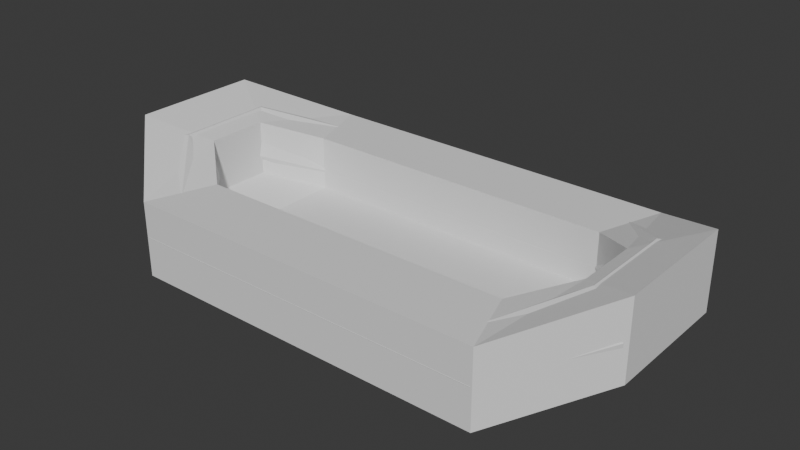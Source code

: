 # Source: raft2.blend  (saved by Blender 5.0.119; exported with 4.5.12 LTS)
import bpy
from mathutils import Matrix  # noqa: F401  (used for matrix-valued properties, if any)

bpy.ops.wm.read_factory_settings(use_empty=True)
scene = bpy.context.scene
scene.name = 'Scene'

# ---- collections
col_collection = bpy.data.collections.new('Collection'); scene.collection.children.link(col_collection)

# ---- world
world_world = bpy.data.worlds.new('World'); scene.world = world_world
world_world.use_nodes = True; world_world.node_tree.nodes.clear()
_N = world_world.node_tree.nodes; _L = world_world.node_tree.links
n0 = _N.new('ShaderNodeOutputWorld'); n0.name = 'World Output'; n0.location = (200, 100)
n1 = _N.new('ShaderNodeBackground'); n1.name = 'Background'; n1.location = (-200, 100)
n1.inputs[0].default_value = (0.05088, 0.05088, 0.05088, 1.0)
_L.new(n1.outputs[0], n0.inputs[0])
n0.is_active_output = True
world_world.color = (0.05088, 0.05088, 0.05088)
world_world.sun_shadow_jitter_overblur = 0.0

# ---- meshes
me_torus_001 = bpy.data.meshes.new('Torus.001')
me_torus_001.from_pydata([(7.805, 2.041, 2.077), (7.325, 1.86, 2.695), (6.656, 1.424, 2.787), (6.191, 0.9873, 2.298), (6.202, 0.8065, 1.515), (6.682, 0.9873, 0.8965), (7.351, 1.424, 0.805), (7.816, 1.86, 1.294), (5.377, 4.113, 0.9913), (5.282, 3.821, 1.734), (5.053, 3.115, 2.041), (4.823, 2.408, 1.734), (4.728, 2.116, 0.9913), (4.823, 2.408, 0.2488), (5.053, 3.115, -0.05874), (5.282, 3.821, 0.2488), (-7.805, 2.041, 2.077), (-7.325, 1.86, 2.695), (-6.656, 1.424, 2.787), (-6.191, 0.9873, 2.298), (-6.202, 0.8065, 1.515), (-6.682, 0.9873, 0.8965), (-7.351, 1.424, 0.805), (-7.816, 1.86, 1.294), (-5.377, 4.113, 0.9913), (-5.282, 3.821, 1.734), (-5.053, 3.115, 2.041), (-4.823, 2.408, 1.734), (-4.728, 2.116, 0.9913), (-4.823, 2.408, 0.2488), (-5.053, 3.115, -0.05874), (-5.282, 3.821, 0.2488), (7.805, -2.041, 2.077), (7.325, -1.86, 2.695), (6.656, -1.424, 2.787), (6.191, -0.9873, 2.298), (6.202, -0.8065, 1.515), (6.682, -0.9873, 0.8965), (7.351, -1.424, 0.805), (7.816, -1.86, 1.294), (5.377, -4.113, 0.9913), (5.282, -3.821, 1.734), (5.053, -3.115, 2.041), (4.823, -2.408, 1.734), (4.728, -2.116, 0.9913), (4.823, -2.408, 0.2488), (5.053, -3.115, -0.05874), (5.282, -3.821, 0.2488), (-7.805, -2.041, 2.077), (-7.325, -1.86, 2.695), (-6.656, -1.424, 2.787), (-6.191, -0.9873, 2.298), (-6.202, -0.8065, 1.515), (-6.682, -0.9873, 0.8965), (-7.351, -1.424, 0.805), (-7.816, -1.86, 1.294), (-5.377, -4.113, 0.9913), (-5.282, -3.821, 1.734), (-5.053, -3.115, 2.041), (-4.823, -2.408, 1.734), (-4.728, -2.116, 0.9913), (-4.823, -2.408, 0.2488), (-5.053, -3.115, -0.05874), (-5.282, -3.821, 0.2488)], [], [(2, 34, 33, 1), (3, 35, 34, 2), (4, 36, 35, 3), (5, 37, 36, 4), (6, 38, 37, 5), (7, 39, 38, 6), (0, 32, 39, 7), (31, 24, 8, 15), (0, 8, 9, 1), (1, 9, 10, 2), (2, 10, 11, 3), (3, 11, 12, 4), (4, 12, 13, 5), (5, 13, 14, 6), (6, 14, 15, 7), (7, 15, 8, 0), (30, 31, 15, 14), (29, 30, 14, 13), (28, 29, 13, 12), (27, 28, 12, 11), (26, 27, 11, 10), (25, 26, 10, 9), (24, 25, 9, 8), (63, 47, 40, 56), (17, 49, 50, 18), (18, 50, 51, 19), (19, 51, 52, 20), (20, 52, 53, 21), (21, 53, 54, 22), (22, 54, 55, 23), (23, 55, 48, 16), (16, 17, 25, 24), (17, 18, 26, 25), (18, 19, 27, 26), (19, 20, 28, 27), (20, 21, 29, 28), (21, 22, 30, 29), (22, 23, 31, 30), (23, 16, 24, 31), (32, 33, 41, 40), (33, 34, 42, 41), (34, 35, 43, 42), (35, 36, 44, 43), (36, 37, 45, 44), (37, 38, 46, 45), (38, 39, 47, 46), (39, 32, 40, 47), (62, 46, 47, 63), (61, 45, 46, 62), (60, 44, 45, 61), (59, 43, 44, 60), (58, 42, 43, 59), (57, 41, 42, 58), (56, 40, 41, 57), (16, 48, 49, 17), (48, 56, 57, 49), (49, 57, 58, 50), (50, 58, 59, 51), (51, 59, 60, 52), (52, 60, 61, 53), (53, 61, 62, 54), (54, 62, 63, 55), (55, 63, 56, 48), (45, 13, 29, 61), (53, 21, 29, 61), (5, 37, 45, 13), (1, 33, 32, 0)])
_uv = me_torus_001.uv_layers.new(name='UVMap')
_uv.uv.foreach_set('vector', [0.7, 0.75, 0.7, 0.75, 0.7, 0.625, 0.7, 0.625, 0.7, 0.875, 0.7, 0.875, 0.7, 0.75, 0.7, 0.75, 0.7, 1.0, 0.7, 1.0, 0.7, 0.875, 0.7, 0.875, 0.7, 0.125, 0.7, 0.125, 0.7, 0.0, 0.7, 0.0, 0.7, 0.25, 0.7, 0.25, 0.7, 0.125, 0.7, 0.125, 0.7, 0.375, 0.7, 0.375, 0.7, 0.25, 0.7, 0.25, 0.7, 0.5, 0.7, 0.5, 0.7, 0.375, 0.7, 0.375, 0.8, 0.375, 0.8, 0.5, 0.8, 0.5, 0.8, 0.375, 0.7, 0.5, 0.8, 0.5, 0.8, 0.625, 0.7, 0.625, 0.7, 0.625, 0.8, 0.625, 0.8, 0.75, 0.7, 0.75, 0.7, 0.75, 0.8, 0.75, 0.8, 0.875, 0.7, 0.875, 0.7, 0.875, 0.8, 0.875, 0.8, 1.0, 0.7, 1.0, 0.7, 0.0, 0.8, 0.0, 0.8, 0.125, 0.7, 0.125, 0.7, 0.125, 0.8, 0.125, 0.8, 0.25, 0.7, 0.25, 0.7, 0.25, 0.8, 0.25, 0.8, 0.375, 0.7, 0.375, 0.7, 0.375, 0.8, 0.375, 0.8, 0.5, 0.7, 0.5, 0.8, 0.25, 0.8, 0.375, 0.8, 0.375, 0.8, 0.25, 0.8, 0.125, 0.8, 0.25, 0.8, 0.25, 0.8, 0.125, 0.8, 0.0, 0.8, 0.125, 0.8, 0.125, 0.8, 0.0, 0.8, 0.875, 0.8, 1.0, 0.8, 1.0, 0.8, 0.875, 0.8, 0.75, 0.8, 0.875, 0.8, 0.875, 0.8, 0.75, 0.8, 0.625, 0.8, 0.75, 0.8, 0.75, 0.8, 0.625, 0.8, 0.5, 0.8, 0.625, 0.8, 0.625, 0.8, 0.5, 0.8, 0.375, 0.8, 0.375, 0.8, 0.5, 0.8, 0.5, 0.7, 0.625, 0.7, 0.625, 0.7, 0.75, 0.7, 0.75, 0.7, 0.75, 0.7, 0.75, 0.7, 0.875, 0.7, 0.875, 0.7, 0.875, 0.7, 0.875, 0.7, 1.0, 0.7, 1.0, 0.7, 0.0, 0.7, 0.0, 0.7, 0.125, 0.7, 0.125, 0.7, 0.125, 0.7, 0.125, 0.7, 0.25, 0.7, 0.25, 0.7, 0.25, 0.7, 0.25, 0.7, 0.375, 0.7, 0.375, 0.7, 0.375, 0.7, 0.375, 0.7, 0.5, 0.7, 0.5, 0.7, 0.5, 0.7, 0.625, 0.8, 0.625, 0.8, 0.5, 0.7, 0.625, 0.7, 0.75, 0.8, 0.75, 0.8, 0.625, 0.7, 0.75, 0.7, 0.875, 0.8, 0.875, 0.8, 0.75, 0.7, 0.875, 0.7, 1.0, 0.8, 1.0, 0.8, 0.875, 0.7, 0.0, 0.7, 0.125, 0.8, 0.125, 0.8, 0.0, 0.7, 0.125, 0.7, 0.25, 0.8, 0.25, 0.8, 0.125, 0.7, 0.25, 0.7, 0.375, 0.8, 0.375, 0.8, 0.25, 0.7, 0.375, 0.7, 0.5, 0.8, 0.5, 0.8, 0.375, 0.7, 0.5, 0.7, 0.625, 0.8, 0.625, 0.8, 0.5, 0.7, 0.625, 0.7, 0.75, 0.8, 0.75, 0.8, 0.625, 0.7, 0.75, 0.7, 0.875, 0.8, 0.875, 0.8, 0.75, 0.7, 0.875, 0.7, 1.0, 0.8, 1.0, 0.8, 0.875, 0.7, 0.0, 0.7, 0.125, 0.8, 0.125, 0.8, 0.0, 0.7, 0.125, 0.7, 0.25, 0.8, 0.25, 0.8, 0.125, 0.7, 0.25, 0.7, 0.375, 0.8, 0.375, 0.8, 0.25, 0.7, 0.375, 0.7, 0.5, 0.8, 0.5, 0.8, 0.375, 0.8, 0.25, 0.8, 0.25, 0.8, 0.375, 0.8, 0.375, 0.8, 0.125, 0.8, 0.125, 0.8, 0.25, 0.8, 0.25, 0.8, 0.0, 0.8, 0.0, 0.8, 0.125, 0.8, 0.125, 0.8, 0.875, 0.8, 0.875, 0.8, 1.0, 0.8, 1.0, 0.8, 0.75, 0.8, 0.75, 0.8, 0.875, 0.8, 0.875, 0.8, 0.625, 0.8, 0.625, 0.8, 0.75, 0.8, 0.75, 0.8, 0.5, 0.8, 0.5, 0.8, 0.625, 0.8, 0.625, 0.7, 0.5, 0.7, 0.5, 0.7, 0.625, 0.7, 0.625, 0.7, 0.5, 0.8, 0.5, 0.8, 0.625, 0.7, 0.625, 0.7, 0.625, 0.8, 0.625, 0.8, 0.75, 0.7, 0.75, 0.7, 0.75, 0.8, 0.75, 0.8, 0.875, 0.7, 0.875, 0.7, 0.875, 0.8, 0.875, 0.8, 1.0, 0.7, 1.0, 0.7, 0.0, 0.8, 0.0, 0.8, 0.125, 0.7, 0.125, 0.7, 0.125, 0.8, 0.125, 0.8, 0.25, 0.7, 0.25, 0.7, 0.25, 0.8, 0.25, 0.8, 0.375, 0.7, 0.375, 0.7, 0.375, 0.8, 0.375, 0.8, 0.5, 0.7, 0.5, 0.0, 0.0, 0.0, 0.0, 0.0, 0.0, 0.0, 0.0, 0.0, 0.0, 0.0, 0.0, 0.0, 0.0, 0.0, 0.0, 0.0, 0.0, 0.0, 0.0, 0.0, 0.0, 0.0, 0.0, 0.7, 0.625, 0.7, 0.625, 0.7, 0.5, 0.7, 0.5])
me_torus_001.update()
me_cube = bpy.data.meshes.new('Cube')
me_cube.from_pydata([(4.763, 2.12, 0.4132), (5.43, 4.108, -0.2042), (6.182, 0.9175, 0.9369), (7.897, 1.934, 1.002), (4.763, 2.12, 2.042), (5.43, 4.108, 2.042), (6.182, 0.9175, 2.565), (7.897, 1.934, 3.237), (-4.763, 2.12, 0.4132), (-5.43, 4.108, -0.2042), (-6.182, 0.9175, 0.9369), (-7.897, 1.934, 1.002), (-4.763, 2.12, 2.042), (-5.43, 4.108, 2.042), (-6.182, 0.9175, 2.565), (-7.897, 1.934, 3.237), (4.763, -2.12, 0.4132), (5.43, -4.108, -0.2042), (6.182, -0.9175, 0.9369), (7.897, -1.934, 1.002), (4.763, -2.12, 2.042), (5.43, -4.108, 2.042), (6.182, -0.9175, 2.565), (7.897, -1.934, 3.237), (-4.763, -2.12, 0.4132), (-5.43, -4.108, -0.2042), (-6.182, -0.9175, 0.9369), (-7.897, -1.934, 1.002), (-4.763, -2.12, 2.042), (-5.43, -4.108, 2.042), (-6.182, -0.9175, 2.565), (-7.897, -1.934, 3.237)], [], [(5, 13, 12, 4), (22, 23, 7, 6), (4, 12, 8, 0), (18, 22, 6, 2), (1, 9, 13, 5), (1, 5, 7, 3), (0, 2, 6, 4), (17, 21, 29, 25), (5, 4, 6, 7), (16, 18, 2, 0), (16, 0, 8, 24), (24, 8, 10, 26), (1, 17, 25, 9), (30, 14, 15, 31), (19, 3, 7, 23), (9, 11, 15, 13), (8, 12, 14, 10), (13, 15, 14, 12), (26, 10, 14, 30), (27, 31, 15, 11), (17, 19, 23, 21), (16, 20, 22, 18), (21, 23, 22, 20), (11, 9, 25, 27), (20, 16, 24, 28), (25, 29, 31, 27), (24, 26, 30, 28), (29, 28, 30, 31), (3, 19, 17, 1), (21, 20, 28, 29)])
_uv = me_cube.uv_layers.new(name='UVMap')
_uv.uv.foreach_set('vector', [0.625, 0.5, 0.625, 0.5, 0.625, 0.5, 0.625, 0.5, 0.625, 0.5, 0.625, 0.5, 0.625, 0.5, 0.625, 0.5, 0.625, 0.5, 0.625, 0.5, 0.625, 0.5, 0.625, 0.5, 0.625, 0.5, 0.625, 0.5, 0.625, 0.5, 0.625, 0.5, 0.375, 0.5, 0.375, 0.5, 0.625, 0.5, 0.625, 0.5, 0.375, 0.5, 0.625, 0.5, 0.625, 0.5, 0.375, 0.5, 0.625, 0.5, 0.625, 0.5, 0.625, 0.5, 0.625, 0.5, 0.375, 0.5, 0.625, 0.5, 0.625, 0.5, 0.375, 0.5, 0.625, 0.5, 0.625, 0.5, 0.625, 0.5, 0.625, 0.5, 0.625, 0.5, 0.625, 0.5, 0.625, 0.5, 0.625, 0.5, 0.625, 0.5, 0.625, 0.5, 0.625, 0.5, 0.625, 0.5, 0.625, 0.5, 0.625, 0.5, 0.625, 0.5, 0.625, 0.5, 0.375, 0.5, 0.375, 0.5, 0.375, 0.5, 0.375, 0.5, 0.625, 0.5, 0.625, 0.5, 0.625, 0.5, 0.625, 0.5, 0.375, 0.5, 0.375, 0.5, 0.625, 0.5, 0.625, 0.5, 0.375, 0.5, 0.375, 0.5, 0.625, 0.5, 0.625, 0.5, 0.625, 0.5, 0.625, 0.5, 0.625, 0.5, 0.625, 0.5, 0.625, 0.5, 0.625, 0.5, 0.625, 0.5, 0.625, 0.5, 0.625, 0.5, 0.625, 0.5, 0.625, 0.5, 0.625, 0.5, 0.375, 0.5, 0.625, 0.5, 0.625, 0.5, 0.375, 0.5, 0.375, 0.5, 0.375, 0.5, 0.625, 0.5, 0.625, 0.5, 0.625, 0.5, 0.625, 0.5, 0.625, 0.5, 0.625, 0.5, 0.625, 0.5, 0.625, 0.5, 0.625, 0.5, 0.625, 0.5, 0.375, 0.5, 0.375, 0.5, 0.375, 0.5, 0.375, 0.5, 0.625, 0.5, 0.625, 0.5, 0.625, 0.5, 0.625, 0.5, 0.375, 0.5, 0.625, 0.5, 0.625, 0.5, 0.375, 0.5, 0.625, 0.5, 0.625, 0.5, 0.625, 0.5, 0.625, 0.5, 0.625, 0.5, 0.625, 0.5, 0.625, 0.5, 0.625, 0.5, 0.375, 0.5, 0.375, 0.5, 0.375, 0.5, 0.375, 0.5, 0.625, 0.5, 0.625, 0.5, 0.625, 0.5, 0.625, 0.5])
me_cube.update()

# ---- objects
ob_top_ref = bpy.data.objects.new('top ref', None)
ob_side_ref = bpy.data.objects.new('side ref', None)
ob_raft = bpy.data.objects.new('Raft', me_torus_001)
ob_raft_colonly = bpy.data.objects.new('Raft-colonly', me_cube)

# ---- transforms, parenting, visibility, modifiers, constraints
ob_top_ref.location = (-0.02325, 0.2725, 0.0)
ob_top_ref.rotation_euler = (0.0, -0.0, -0.01494)
ob_top_ref.scale = (5.147, 5.147, 5.147)
ob_top_ref.empty_display_type = 'IMAGE'
ob_top_ref.empty_display_size = 5.0
ob_side_ref.location = (0.3027, 0.0, 1.598)
ob_side_ref.rotation_euler = (1.571, -0.0, -0.0)
ob_side_ref.scale = (4.605, 4.605, 4.605)
ob_side_ref.empty_display_type = 'IMAGE'
ob_side_ref.empty_display_size = 5.0
ob_raft.location = (0.0, 0.0, 0.0)
ob_raft_colonly.location = (0.0, 0.0, 0.0)

# ---- collection membership
col_collection.objects.link(ob_top_ref)
col_collection.objects.link(ob_side_ref)
col_collection.objects.link(ob_raft)
col_collection.objects.link(ob_raft_colonly)

# ---- scene / render settings (as saved in the file)
scene.frame_start = 1; scene.frame_end = 250; scene.frame_set(1)
scene.render.engine = 'BLENDER_EEVEE_NEXT'
scene.render.bake_bias = 0.0
scene.render.bake_samples = 0
scene.cycles.sampling_pattern = 'TABULATED_SOBOL'
scene.eevee.use_volume_custom_range = False
bpy.context.view_layer.update()

# ---- added for rendering (the .blend has no active camera and no usable light): camera, sun
cam_auto = bpy.data.cameras.new('AutoCamera')
cam_auto.lens = 50.0
cam_auto.sensor_width = 36.0
cam_auto.clip_end = 1000.0
ob_auto_camera = bpy.data.objects.new('AutoCamera', cam_auto)
scene.collection.objects.link(ob_auto_camera)
ob_auto_camera.location = (16.7809, -20.1371, 14.9413)
ob_auto_camera.rotation_euler = (1.09748, -7.21219e-08, 0.694738)
scene.camera = ob_auto_camera
light_auto_sun = bpy.data.lights.new('AutoSun', 'SUN')
light_auto_sun.energy = 3.0
light_auto_sun.angle = 0.0523599
ob_auto_sun = bpy.data.objects.new('AutoSun', light_auto_sun)
scene.collection.objects.link(ob_auto_sun)
ob_auto_sun.rotation_euler = (0.872665, 0.174533, 0.523599)
bpy.context.view_layer.update()
